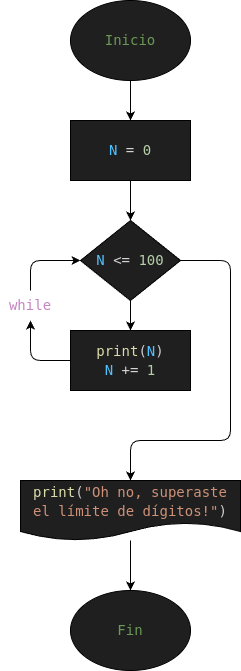

The diagram above was exported from draw.io. Its source (the exported page's mxGraphModel, read from the mxfile embedded in the PNG):
<mxGraphModel dx="832" dy="483" grid="1" gridSize="10" guides="1" tooltips="1" connect="1" arrows="1" fold="1" page="1" pageScale="1" pageWidth="850" pageHeight="1100" math="0" shadow="0">
  <root>
    <mxCell id="0" />
    <mxCell id="1" parent="0" />
    <mxCell id="7" style="edgeStyle=none;html=1;" parent="1" source="2" target="3" edge="1">
      <mxGeometry relative="1" as="geometry" />
    </mxCell>
    <mxCell id="2" value="&lt;div style=&quot;color: rgb(204, 204, 204); background-color: rgb(31, 31, 31); font-family: &amp;quot;Droid Sans Mono&amp;quot;, &amp;quot;monospace&amp;quot;, monospace; font-size: 14px; line-height: 19px; white-space: pre;&quot;&gt;&lt;span style=&quot;color: rgb(106, 153, 85);&quot;&gt;Inicio&lt;/span&gt;&lt;/div&gt;" style="ellipse;whiteSpace=wrap;html=1;fillColor=#1F1F1F;" parent="1" vertex="1">
      <mxGeometry x="200" y="40" width="120" height="80" as="geometry" />
    </mxCell>
    <mxCell id="8" style="edgeStyle=none;html=1;" parent="1" source="3" target="4" edge="1">
      <mxGeometry relative="1" as="geometry" />
    </mxCell>
    <mxCell id="3" value="&lt;div style=&quot;color: rgb(204, 204, 204); background-color: rgb(31, 31, 31); font-family: &amp;quot;Droid Sans Mono&amp;quot;, &amp;quot;monospace&amp;quot;, monospace; font-size: 14px; line-height: 19px; white-space: pre;&quot;&gt;&lt;span style=&quot;color: #4fc1ff;&quot;&gt;N&lt;/span&gt;&lt;span style=&quot;color: #cccccc;&quot;&gt; &lt;/span&gt;&lt;span style=&quot;color: #d4d4d4;&quot;&gt;=&lt;/span&gt;&lt;span style=&quot;color: #cccccc;&quot;&gt; &lt;/span&gt;&lt;span style=&quot;color: #b5cea8;&quot;&gt;0&lt;/span&gt;&lt;/div&gt;" style="rounded=0;whiteSpace=wrap;html=1;fillColor=#1F1F1F;" parent="1" vertex="1">
      <mxGeometry x="200" y="160" width="120" height="60" as="geometry" />
    </mxCell>
    <mxCell id="9" style="edgeStyle=none;html=1;" parent="1" source="4" target="5" edge="1">
      <mxGeometry relative="1" as="geometry" />
    </mxCell>
    <mxCell id="12" style="edgeStyle=none;html=1;entryX=0.5;entryY=0;entryDx=0;entryDy=0;" parent="1" source="4" target="13" edge="1">
      <mxGeometry relative="1" as="geometry">
        <mxPoint x="260" y="520" as="targetPoint" />
        <Array as="points">
          <mxPoint x="360" y="300" />
          <mxPoint x="360" y="480" />
          <mxPoint x="260" y="480" />
        </Array>
      </mxGeometry>
    </mxCell>
    <mxCell id="4" value="&lt;div style=&quot;color: rgb(204, 204, 204); background-color: rgb(31, 31, 31); font-family: &amp;quot;Droid Sans Mono&amp;quot;, &amp;quot;monospace&amp;quot;, monospace; font-size: 14px; line-height: 19px; white-space: pre;&quot;&gt;&lt;span style=&quot;color: #4fc1ff;&quot;&gt;N&lt;/span&gt;&lt;span style=&quot;color: #cccccc;&quot;&gt; &lt;/span&gt;&lt;span style=&quot;color: #d4d4d4;&quot;&gt;&amp;lt;=&lt;/span&gt;&lt;span style=&quot;color: #cccccc;&quot;&gt; &lt;/span&gt;&lt;span style=&quot;color: #b5cea8;&quot;&gt;100&lt;/span&gt;&lt;/div&gt;" style="rhombus;whiteSpace=wrap;html=1;fillColor=#1F1F1F;" parent="1" vertex="1">
      <mxGeometry x="210" y="260" width="100" height="80" as="geometry" />
    </mxCell>
    <mxCell id="10" style="edgeStyle=none;html=1;entryX=0.5;entryY=1;entryDx=0;entryDy=0;exitX=0;exitY=0.5;exitDx=0;exitDy=0;" parent="1" source="5" target="6" edge="1">
      <mxGeometry relative="1" as="geometry">
        <Array as="points">
          <mxPoint x="160" y="400" />
        </Array>
      </mxGeometry>
    </mxCell>
    <mxCell id="5" value="&lt;div style=&quot;color: rgb(204, 204, 204); background-color: rgb(31, 31, 31); font-family: &amp;quot;Droid Sans Mono&amp;quot;, &amp;quot;monospace&amp;quot;, monospace; font-size: 14px; line-height: 19px; white-space: pre;&quot;&gt;&lt;span style=&quot;color: rgb(79, 193, 255);&quot;&gt;&lt;span style=&quot;color: #dcdcaa;&quot;&gt;print&lt;/span&gt;&lt;span style=&quot;color: #cccccc;&quot;&gt;(&lt;/span&gt;N&lt;span style=&quot;color: #cccccc;&quot;&gt;)&lt;/span&gt;&lt;/span&gt;&lt;/div&gt;&lt;div style=&quot;color: rgb(204, 204, 204); background-color: rgb(31, 31, 31); font-family: &amp;quot;Droid Sans Mono&amp;quot;, &amp;quot;monospace&amp;quot;, monospace; font-size: 14px; line-height: 19px; white-space: pre;&quot;&gt;&lt;span style=&quot;color: rgb(79, 193, 255);&quot;&gt;N&lt;/span&gt;&lt;span style=&quot;color: rgb(204, 204, 204);&quot;&gt; &lt;/span&gt;&lt;span style=&quot;color: rgb(212, 212, 212);&quot;&gt;+=&lt;/span&gt;&lt;span style=&quot;color: rgb(204, 204, 204);&quot;&gt; &lt;/span&gt;&lt;span style=&quot;color: rgb(181, 206, 168);&quot;&gt;1&lt;/span&gt;&lt;/div&gt;" style="rounded=0;whiteSpace=wrap;html=1;fillColor=#1F1F1F;" parent="1" vertex="1">
      <mxGeometry x="200" y="370" width="120" height="60" as="geometry" />
    </mxCell>
    <mxCell id="11" style="edgeStyle=none;html=1;exitX=0.5;exitY=0;exitDx=0;exitDy=0;" parent="1" source="6" target="4" edge="1">
      <mxGeometry relative="1" as="geometry">
        <Array as="points">
          <mxPoint x="160" y="300" />
        </Array>
      </mxGeometry>
    </mxCell>
    <mxCell id="6" value="&lt;div style=&quot;color: rgb(204, 204, 204); font-family: &amp;quot;Droid Sans Mono&amp;quot;, &amp;quot;monospace&amp;quot;, monospace; font-size: 14px; line-height: 19px; white-space: pre;&quot;&gt;&lt;span style=&quot;color: rgb(197, 134, 192);&quot;&gt;while&lt;/span&gt;&lt;/div&gt;" style="text;html=1;align=center;verticalAlign=middle;whiteSpace=wrap;rounded=0;fillColor=none;" parent="1" vertex="1">
      <mxGeometry x="130" y="330" width="60" height="30" as="geometry" />
    </mxCell>
    <mxCell id="14" style="edgeStyle=none;html=1;" parent="1" source="13" target="15" edge="1">
      <mxGeometry relative="1" as="geometry">
        <mxPoint x="260" y="620" as="targetPoint" />
      </mxGeometry>
    </mxCell>
    <mxCell id="13" value="&lt;div style=&quot;color: rgb(204, 204, 204); background-color: rgb(31, 31, 31); font-family: &amp;quot;Droid Sans Mono&amp;quot;, &amp;quot;monospace&amp;quot;, monospace; font-size: 14px; line-height: 19px; white-space: pre;&quot;&gt;&lt;span style=&quot;color: rgb(220, 220, 170);&quot;&gt;print&lt;/span&gt;&lt;span style=&quot;color: rgb(204, 204, 204);&quot;&gt;(&lt;/span&gt;&lt;span style=&quot;color: rgb(206, 145, 120);&quot;&gt;&quot;Oh no, superaste&lt;/span&gt;&lt;/div&gt;&lt;div style=&quot;color: rgb(204, 204, 204); background-color: rgb(31, 31, 31); font-family: &amp;quot;Droid Sans Mono&amp;quot;, &amp;quot;monospace&amp;quot;, monospace; font-size: 14px; line-height: 19px; white-space: pre;&quot;&gt;&lt;span style=&quot;color: rgb(206, 145, 120);&quot;&gt;el límite de dígitos!&quot;&lt;/span&gt;&lt;span style=&quot;color: rgb(204, 204, 204);&quot;&gt;)&lt;/span&gt;&lt;/div&gt;" style="shape=document;whiteSpace=wrap;html=1;boundedLbl=1;fillColor=#1F1F1F;" parent="1" vertex="1">
      <mxGeometry x="150" y="520" width="220" height="60" as="geometry" />
    </mxCell>
    <mxCell id="15" value="&lt;div style=&quot;color: rgb(204, 204, 204); background-color: rgb(31, 31, 31); font-family: &amp;quot;Droid Sans Mono&amp;quot;, &amp;quot;monospace&amp;quot;, monospace; font-size: 14px; line-height: 19px; white-space: pre;&quot;&gt;&lt;span style=&quot;color: rgb(106, 153, 85);&quot;&gt;Fin&lt;/span&gt;&lt;/div&gt;" style="ellipse;whiteSpace=wrap;html=1;fillColor=#1F1F1F;" parent="1" vertex="1">
      <mxGeometry x="200" y="630" width="120" height="80" as="geometry" />
    </mxCell>
  </root>
</mxGraphModel>